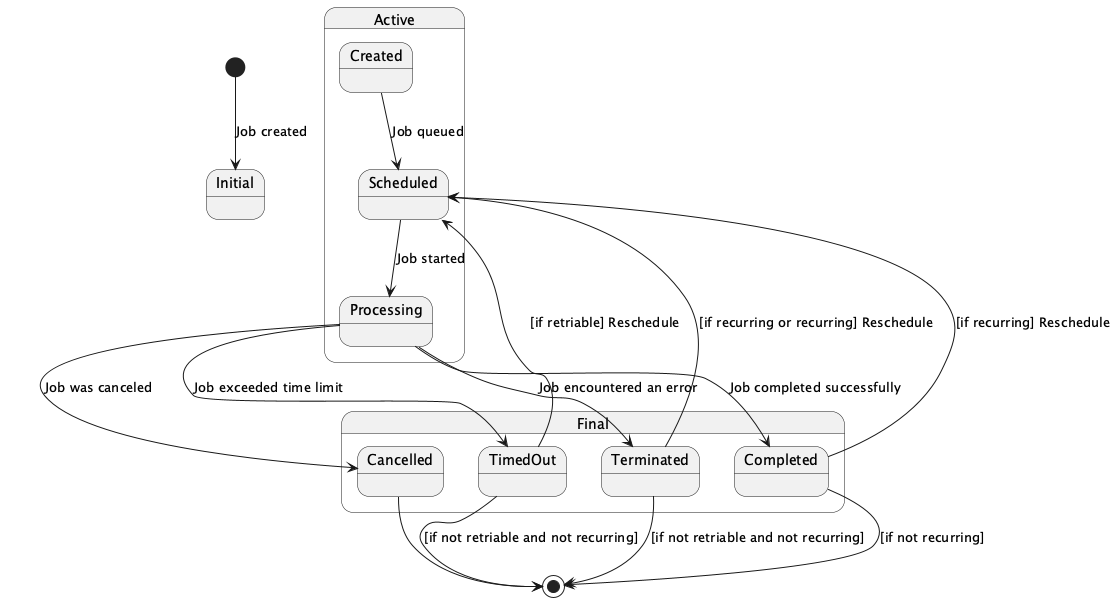

The diagram above was rendered by PlantUML. Its source (embedded in the PNG):
@startuml

[*] --> Initial : Job created

State Initial {
Created : 
}

State Active {
Created --> Scheduled : Job queued
Scheduled --> Processing : Job started
}

State Final {
Processing --> Completed : Job completed successfully
Processing --> Terminated : Job encountered an error
Terminated --> Scheduled : [if recurring or recurring] Reschedule
Completed --> Scheduled : [if recurring] Reschedule

Processing --> Cancelled : Job was canceled
Processing --> TimedOut : Job exceeded time limit
TimedOut --> Scheduled : [if retriable] Reschedule
}

Terminated --> [*] : [if not retriable and not recurring]
Completed --> [*] : [if not recurring]
Cancelled --> [*]
TimedOut --> [*] : [if not retriable and not recurring]

@enduml